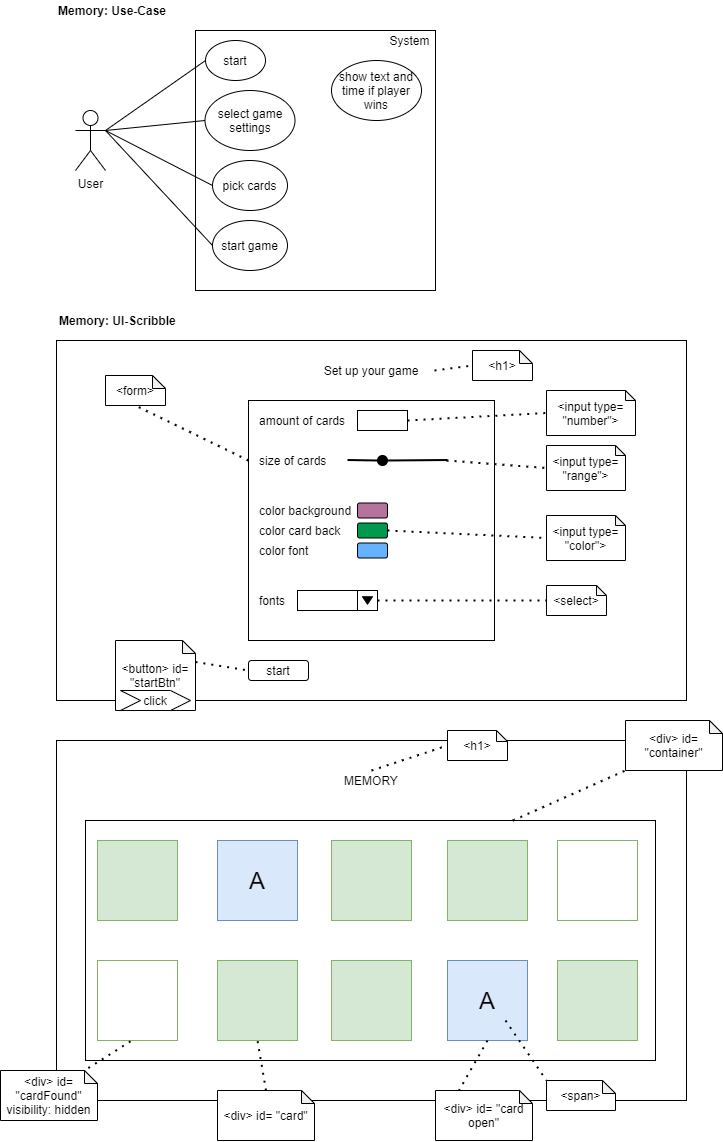

The diagram above was exported from draw.io. Its source (the exported page's mxGraphModel, read from the mxfile embedded in the PNG):
<mxGraphModel dx="1040" dy="564" grid="1" gridSize="10" guides="1" tooltips="1" connect="1" arrows="1" fold="1" page="1" pageScale="1" pageWidth="827" pageHeight="1169" math="0" shadow="0">
  <root>
    <mxCell id="0" />
    <mxCell id="1" parent="0" />
    <mxCell id="RDczoSwemIJg85LOjfA6-3" value="" style="rounded=0;whiteSpace=wrap;html=1;" parent="1" vertex="1">
      <mxGeometry x="101" y="760" width="630" height="360" as="geometry" />
    </mxCell>
    <mxCell id="M19fZitXeiY3bKuZrE85-4" value="" style="rounded=0;whiteSpace=wrap;html=1;fillColor=none;" vertex="1" parent="1">
      <mxGeometry x="130" y="840" width="570" height="240" as="geometry" />
    </mxCell>
    <mxCell id="RDczoSwemIJg85LOjfA6-1" value="&lt;b&gt;Memory: Use-Case&lt;/b&gt;" style="text;html=1;strokeColor=none;fillColor=none;align=left;verticalAlign=middle;whiteSpace=wrap;rounded=0;" parent="1" vertex="1">
      <mxGeometry x="101" y="20" width="120" height="20" as="geometry" />
    </mxCell>
    <mxCell id="RDczoSwemIJg85LOjfA6-2" value="" style="rounded=0;whiteSpace=wrap;html=1;" parent="1" vertex="1">
      <mxGeometry x="101" y="360" width="630" height="360" as="geometry" />
    </mxCell>
    <mxCell id="RDczoSwemIJg85LOjfA6-4" value="&amp;lt;h1&amp;gt;" style="shape=note;whiteSpace=wrap;html=1;backgroundOutline=1;darkOpacity=0.05;size=11;" parent="1" vertex="1">
      <mxGeometry x="492" y="750" width="60" height="30" as="geometry" />
    </mxCell>
    <mxCell id="RDczoSwemIJg85LOjfA6-5" value="MEMORY" style="text;html=1;strokeColor=none;fillColor=none;align=center;verticalAlign=middle;whiteSpace=wrap;rounded=0;" parent="1" vertex="1">
      <mxGeometry x="379" y="790" width="74" height="20" as="geometry" />
    </mxCell>
    <mxCell id="RDczoSwemIJg85LOjfA6-6" value="" style="whiteSpace=wrap;html=1;aspect=fixed;fillColor=#d5e8d4;strokeColor=#82b366;" parent="1" vertex="1">
      <mxGeometry x="376" y="860" width="80" height="80" as="geometry" />
    </mxCell>
    <mxCell id="RDczoSwemIJg85LOjfA6-7" value="" style="whiteSpace=wrap;html=1;aspect=fixed;fillColor=#d5e8d4;strokeColor=#82b366;" parent="1" vertex="1">
      <mxGeometry x="376" y="980" width="80" height="80" as="geometry" />
    </mxCell>
    <mxCell id="RDczoSwemIJg85LOjfA6-8" value="" style="whiteSpace=wrap;html=1;aspect=fixed;fillColor=#d5e8d4;strokeColor=#82b366;" parent="1" vertex="1">
      <mxGeometry x="492" y="860" width="80" height="80" as="geometry" />
    </mxCell>
    <mxCell id="RDczoSwemIJg85LOjfA6-9" value="" style="whiteSpace=wrap;html=1;aspect=fixed;strokeColor=#82b366;fillColor=none;" parent="1" vertex="1">
      <mxGeometry x="602" y="860" width="80" height="80" as="geometry" />
    </mxCell>
    <mxCell id="RDczoSwemIJg85LOjfA6-10" value="" style="whiteSpace=wrap;html=1;aspect=fixed;fillColor=#dae8fc;strokeColor=#6c8ebf;" parent="1" vertex="1">
      <mxGeometry x="492" y="980" width="80" height="80" as="geometry" />
    </mxCell>
    <mxCell id="RDczoSwemIJg85LOjfA6-11" value="" style="whiteSpace=wrap;html=1;aspect=fixed;fillColor=#d5e8d4;strokeColor=#82b366;" parent="1" vertex="1">
      <mxGeometry x="602" y="980" width="80" height="80" as="geometry" />
    </mxCell>
    <mxCell id="RDczoSwemIJg85LOjfA6-12" value="" style="whiteSpace=wrap;html=1;aspect=fixed;fillColor=#dae8fc;strokeColor=#6c8ebf;" parent="1" vertex="1">
      <mxGeometry x="262" y="860" width="80" height="80" as="geometry" />
    </mxCell>
    <mxCell id="RDczoSwemIJg85LOjfA6-13" value="" style="whiteSpace=wrap;html=1;aspect=fixed;fillColor=#d5e8d4;strokeColor=#82b366;" parent="1" vertex="1">
      <mxGeometry x="142" y="860" width="80" height="80" as="geometry" />
    </mxCell>
    <mxCell id="RDczoSwemIJg85LOjfA6-14" value="" style="whiteSpace=wrap;html=1;aspect=fixed;fillColor=#d5e8d4;strokeColor=#82b366;" parent="1" vertex="1">
      <mxGeometry x="262" y="980" width="80" height="80" as="geometry" />
    </mxCell>
    <mxCell id="RDczoSwemIJg85LOjfA6-15" value="" style="whiteSpace=wrap;html=1;aspect=fixed;strokeColor=#82b366;fillColor=none;" parent="1" vertex="1">
      <mxGeometry x="142" y="980" width="80" height="80" as="geometry" />
    </mxCell>
    <mxCell id="RDczoSwemIJg85LOjfA6-16" value="&lt;font style=&quot;font-size: 24px&quot;&gt;A&lt;/font&gt;" style="text;html=1;strokeColor=none;fillColor=none;align=center;verticalAlign=middle;whiteSpace=wrap;rounded=0;" parent="1" vertex="1">
      <mxGeometry x="287" y="890" width="30" height="20" as="geometry" />
    </mxCell>
    <mxCell id="RDczoSwemIJg85LOjfA6-17" value="&lt;font style=&quot;font-size: 24px&quot;&gt;A&lt;/font&gt;" style="text;html=1;strokeColor=none;fillColor=none;align=center;verticalAlign=middle;whiteSpace=wrap;rounded=0;" parent="1" vertex="1">
      <mxGeometry x="517" y="1010" width="30" height="20" as="geometry" />
    </mxCell>
    <mxCell id="RDczoSwemIJg85LOjfA6-18" value="" style="endArrow=none;dashed=1;html=1;dashPattern=1 3;strokeWidth=2;entryX=0;entryY=0.5;entryDx=0;entryDy=0;entryPerimeter=0;exitX=0.5;exitY=0;exitDx=0;exitDy=0;" parent="1" source="RDczoSwemIJg85LOjfA6-5" target="RDczoSwemIJg85LOjfA6-4" edge="1">
      <mxGeometry width="50" height="50" relative="1" as="geometry">
        <mxPoint x="372" y="710" as="sourcePoint" />
        <mxPoint x="422" y="660" as="targetPoint" />
      </mxGeometry>
    </mxCell>
    <mxCell id="RDczoSwemIJg85LOjfA6-19" value="&amp;lt;div&amp;gt; id= &quot;card open&quot;" style="shape=note;whiteSpace=wrap;html=1;backgroundOutline=1;darkOpacity=0.05;size=13;" parent="1" vertex="1">
      <mxGeometry x="480" y="1110" width="97" height="50" as="geometry" />
    </mxCell>
    <mxCell id="RDczoSwemIJg85LOjfA6-20" value="" style="endArrow=none;dashed=1;html=1;dashPattern=1 3;strokeWidth=2;entryX=0;entryY=0;entryDx=23.5;entryDy=0;entryPerimeter=0;exitX=0.5;exitY=1;exitDx=0;exitDy=0;" parent="1" source="RDczoSwemIJg85LOjfA6-10" target="RDczoSwemIJg85LOjfA6-19" edge="1">
      <mxGeometry width="50" height="50" relative="1" as="geometry">
        <mxPoint x="412" y="1200" as="sourcePoint" />
        <mxPoint x="462" y="1150" as="targetPoint" />
      </mxGeometry>
    </mxCell>
    <mxCell id="RDczoSwemIJg85LOjfA6-21" value="" style="rounded=0;whiteSpace=wrap;html=1;" parent="1" vertex="1">
      <mxGeometry x="293" y="420" width="246" height="240" as="geometry" />
    </mxCell>
    <mxCell id="RDczoSwemIJg85LOjfA6-22" value="Set up your game" style="text;html=1;strokeColor=none;fillColor=none;align=center;verticalAlign=middle;whiteSpace=wrap;rounded=0;" parent="1" vertex="1">
      <mxGeometry x="353" y="380" width="126" height="20" as="geometry" />
    </mxCell>
    <mxCell id="RDczoSwemIJg85LOjfA6-23" value="start" style="rounded=1;whiteSpace=wrap;html=1;" parent="1" vertex="1">
      <mxGeometry x="293" y="680" width="60" height="20" as="geometry" />
    </mxCell>
    <mxCell id="RDczoSwemIJg85LOjfA6-24" value="&amp;lt;button&amp;gt; id= &quot;startBtn&quot;" style="shape=note;whiteSpace=wrap;html=1;backgroundOutline=1;darkOpacity=0.05;size=13;" parent="1" vertex="1">
      <mxGeometry x="160" y="660" width="80" height="70" as="geometry" />
    </mxCell>
    <mxCell id="RDczoSwemIJg85LOjfA6-25" value="" style="endArrow=none;dashed=1;html=1;dashPattern=1 3;strokeWidth=2;entryX=0;entryY=0.5;entryDx=0;entryDy=0;exitX=0;exitY=0;exitDx=80;exitDy=21.5;exitPerimeter=0;" parent="1" source="RDczoSwemIJg85LOjfA6-24" target="RDczoSwemIJg85LOjfA6-23" edge="1">
      <mxGeometry width="50" height="50" relative="1" as="geometry">
        <mxPoint x="122" y="800" as="sourcePoint" />
        <mxPoint x="172" y="750" as="targetPoint" />
      </mxGeometry>
    </mxCell>
    <mxCell id="RDczoSwemIJg85LOjfA6-26" value="&amp;lt;h1&amp;gt;" style="shape=note;whiteSpace=wrap;html=1;backgroundOutline=1;darkOpacity=0.05;size=13;" parent="1" vertex="1">
      <mxGeometry x="517" y="370" width="60" height="30" as="geometry" />
    </mxCell>
    <mxCell id="RDczoSwemIJg85LOjfA6-27" value="" style="endArrow=none;dashed=1;html=1;dashPattern=1 3;strokeWidth=2;entryX=0;entryY=0.5;entryDx=0;entryDy=0;entryPerimeter=0;exitX=1;exitY=0.5;exitDx=0;exitDy=0;" parent="1" source="RDczoSwemIJg85LOjfA6-22" target="RDczoSwemIJg85LOjfA6-26" edge="1">
      <mxGeometry width="50" height="50" relative="1" as="geometry">
        <mxPoint x="292" y="330" as="sourcePoint" />
        <mxPoint x="342" y="280" as="targetPoint" />
      </mxGeometry>
    </mxCell>
    <mxCell id="RDczoSwemIJg85LOjfA6-29" value="amount of cards" style="text;html=1;strokeColor=none;fillColor=none;align=left;verticalAlign=middle;whiteSpace=wrap;rounded=0;" parent="1" vertex="1">
      <mxGeometry x="302" y="430" width="100" height="20" as="geometry" />
    </mxCell>
    <mxCell id="RDczoSwemIJg85LOjfA6-30" value="size of cards" style="text;html=1;strokeColor=none;fillColor=none;align=left;verticalAlign=middle;whiteSpace=wrap;rounded=0;" parent="1" vertex="1">
      <mxGeometry x="302" y="470" width="100" height="20" as="geometry" />
    </mxCell>
    <mxCell id="RDczoSwemIJg85LOjfA6-33" value="color background&lt;span style=&quot;color: rgba(0 , 0 , 0 , 0) ; font-family: monospace ; font-size: 0px&quot;&gt;%3CmxGraphModel%3E%3Croot%3E%3CmxCell%20id%3D%220%22%2F%3E%3CmxCell%20id%3D%221%22%20parent%3D%220%22%2F%3E%3CmxCell%20id%3D%222%22%20value%3D%22amount%20of%20cards%22%20style%3D%22text%3Bhtml%3D1%3BstrokeColor%3Dnone%3BfillColor%3Dnone%3Balign%3Dleft%3BverticalAlign%3Dmiddle%3BwhiteSpace%3Dwrap%3Brounded%3D0%3B%22%20vertex%3D%221%22%20parent%3D%221%22%3E%3CmxGeometry%20x%3D%22300%22%20y%3D%22190%22%20width%3D%22100%22%20height%3D%2220%22%20as%3D%22geometry%22%2F%3E%3C%2FmxCell%3E%3C%2Froot%3E%3C%2FmxGraphModel%3E&lt;/span&gt;" style="text;html=1;strokeColor=none;fillColor=none;align=left;verticalAlign=middle;whiteSpace=wrap;rounded=0;" parent="1" vertex="1">
      <mxGeometry x="302" y="520" width="100" height="20" as="geometry" />
    </mxCell>
    <mxCell id="RDczoSwemIJg85LOjfA6-34" value="color card back" style="text;html=1;strokeColor=none;fillColor=none;align=left;verticalAlign=middle;whiteSpace=wrap;rounded=0;" parent="1" vertex="1">
      <mxGeometry x="302" y="540" width="100" height="20" as="geometry" />
    </mxCell>
    <mxCell id="RDczoSwemIJg85LOjfA6-35" value="color font" style="text;html=1;strokeColor=none;fillColor=none;align=left;verticalAlign=middle;whiteSpace=wrap;rounded=0;" parent="1" vertex="1">
      <mxGeometry x="302" y="560" width="100" height="20" as="geometry" />
    </mxCell>
    <mxCell id="RDczoSwemIJg85LOjfA6-36" value="fonts" style="text;html=1;strokeColor=none;fillColor=none;align=left;verticalAlign=middle;whiteSpace=wrap;rounded=0;" parent="1" vertex="1">
      <mxGeometry x="302" y="610" width="100" height="20" as="geometry" />
    </mxCell>
    <mxCell id="RDczoSwemIJg85LOjfA6-37" style="edgeStyle=orthogonalEdgeStyle;rounded=0;orthogonalLoop=1;jettySize=auto;html=1;exitX=0.5;exitY=1;exitDx=0;exitDy=0;" parent="1" source="RDczoSwemIJg85LOjfA6-21" target="RDczoSwemIJg85LOjfA6-21" edge="1">
      <mxGeometry relative="1" as="geometry" />
    </mxCell>
    <mxCell id="RDczoSwemIJg85LOjfA6-38" value="" style="rounded=0;whiteSpace=wrap;html=1;" parent="1" vertex="1">
      <mxGeometry x="402" y="430" width="50" height="20" as="geometry" />
    </mxCell>
    <mxCell id="RDczoSwemIJg85LOjfA6-41" value="" style="endArrow=none;html=1;strokeColor=#000000;strokeWidth=2;startArrow=none;" parent="1" source="RDczoSwemIJg85LOjfA6-42" edge="1">
      <mxGeometry width="50" height="50" relative="1" as="geometry">
        <mxPoint x="392" y="479.5" as="sourcePoint" />
        <mxPoint x="492" y="479.5" as="targetPoint" />
      </mxGeometry>
    </mxCell>
    <mxCell id="RDczoSwemIJg85LOjfA6-42" value="" style="ellipse;whiteSpace=wrap;html=1;aspect=fixed;fillColor=#000000;" parent="1" vertex="1">
      <mxGeometry x="422" y="475" width="10" height="10" as="geometry" />
    </mxCell>
    <mxCell id="RDczoSwemIJg85LOjfA6-43" value="" style="endArrow=none;html=1;strokeColor=#000000;strokeWidth=2;" parent="1" target="RDczoSwemIJg85LOjfA6-42" edge="1">
      <mxGeometry width="50" height="50" relative="1" as="geometry">
        <mxPoint x="392" y="479.5" as="sourcePoint" />
        <mxPoint x="492" y="479.5" as="targetPoint" />
      </mxGeometry>
    </mxCell>
    <mxCell id="RDczoSwemIJg85LOjfA6-44" value="" style="rounded=1;whiteSpace=wrap;html=1;fillColor=#B5739D;" parent="1" vertex="1">
      <mxGeometry x="402" y="522.5" width="30" height="15" as="geometry" />
    </mxCell>
    <mxCell id="RDczoSwemIJg85LOjfA6-45" value="" style="rounded=1;whiteSpace=wrap;html=1;fillColor=#00994D;" parent="1" vertex="1">
      <mxGeometry x="402" y="542.5" width="30" height="15" as="geometry" />
    </mxCell>
    <mxCell id="RDczoSwemIJg85LOjfA6-46" value="" style="rounded=1;whiteSpace=wrap;html=1;fillColor=#66B2FF;" parent="1" vertex="1">
      <mxGeometry x="402" y="562.5" width="30" height="15" as="geometry" />
    </mxCell>
    <mxCell id="RDczoSwemIJg85LOjfA6-47" value="" style="rounded=0;whiteSpace=wrap;html=1;fillColor=none;" parent="1" vertex="1">
      <mxGeometry x="342" y="610" width="80" height="20" as="geometry" />
    </mxCell>
    <mxCell id="RDczoSwemIJg85LOjfA6-48" value="" style="rounded=0;whiteSpace=wrap;html=1;fillColor=none;" parent="1" vertex="1">
      <mxGeometry x="402" y="610" width="20" height="20" as="geometry" />
    </mxCell>
    <mxCell id="RDczoSwemIJg85LOjfA6-49" value="" style="triangle;whiteSpace=wrap;html=1;rotation=90;fillColor=#000000;" parent="1" vertex="1">
      <mxGeometry x="408.25" y="615" width="7.5" height="10" as="geometry" />
    </mxCell>
    <mxCell id="RDczoSwemIJg85LOjfA6-51" value="&amp;lt;input type= &quot;number&quot;&amp;gt;" style="shape=note;whiteSpace=wrap;html=1;backgroundOutline=1;darkOpacity=0.05;size=10;" parent="1" vertex="1">
      <mxGeometry x="591" y="410" width="89" height="45" as="geometry" />
    </mxCell>
    <mxCell id="RDczoSwemIJg85LOjfA6-52" value="&amp;lt;input type= &quot;range&quot;&amp;gt;" style="shape=note;whiteSpace=wrap;html=1;backgroundOutline=1;darkOpacity=0.05;size=10;" parent="1" vertex="1">
      <mxGeometry x="591" y="465" width="79" height="45" as="geometry" />
    </mxCell>
    <mxCell id="RDczoSwemIJg85LOjfA6-53" value="&amp;lt;input type= &quot;color&quot;&amp;gt;" style="shape=note;whiteSpace=wrap;html=1;backgroundOutline=1;darkOpacity=0.05;size=10;" parent="1" vertex="1">
      <mxGeometry x="591" y="535" width="79" height="45" as="geometry" />
    </mxCell>
    <mxCell id="RDczoSwemIJg85LOjfA6-54" value="&amp;lt;select&amp;gt;" style="shape=note;whiteSpace=wrap;html=1;backgroundOutline=1;darkOpacity=0.05;size=10;" parent="1" vertex="1">
      <mxGeometry x="591" y="605" width="60" height="30" as="geometry" />
    </mxCell>
    <mxCell id="RDczoSwemIJg85LOjfA6-55" value="" style="endArrow=none;dashed=1;html=1;dashPattern=1 3;strokeWidth=2;entryX=0;entryY=0.5;entryDx=0;entryDy=0;entryPerimeter=0;exitX=1;exitY=0.5;exitDx=0;exitDy=0;" parent="1" source="RDczoSwemIJg85LOjfA6-38" target="RDczoSwemIJg85LOjfA6-51" edge="1">
      <mxGeometry width="50" height="50" relative="1" as="geometry">
        <mxPoint x="161" y="520" as="sourcePoint" />
        <mxPoint x="211" y="470" as="targetPoint" />
      </mxGeometry>
    </mxCell>
    <mxCell id="RDczoSwemIJg85LOjfA6-56" value="" style="endArrow=none;dashed=1;html=1;dashPattern=1 3;strokeWidth=2;entryX=0;entryY=0.5;entryDx=0;entryDy=0;entryPerimeter=0;" parent="1" target="RDczoSwemIJg85LOjfA6-52" edge="1">
      <mxGeometry width="50" height="50" relative="1" as="geometry">
        <mxPoint x="491" y="480" as="sourcePoint" />
        <mxPoint x="211" y="510" as="targetPoint" />
      </mxGeometry>
    </mxCell>
    <mxCell id="RDczoSwemIJg85LOjfA6-57" value="" style="endArrow=none;dashed=1;html=1;dashPattern=1 3;strokeWidth=2;entryX=0;entryY=0.5;entryDx=0;entryDy=0;entryPerimeter=0;exitX=1;exitY=0.5;exitDx=0;exitDy=0;" parent="1" source="RDczoSwemIJg85LOjfA6-45" target="RDczoSwemIJg85LOjfA6-53" edge="1">
      <mxGeometry width="50" height="50" relative="1" as="geometry">
        <mxPoint x="461" y="620" as="sourcePoint" />
        <mxPoint x="511" y="570" as="targetPoint" />
      </mxGeometry>
    </mxCell>
    <mxCell id="RDczoSwemIJg85LOjfA6-58" value="" style="endArrow=none;dashed=1;html=1;dashPattern=1 3;strokeWidth=2;entryX=0;entryY=0.5;entryDx=0;entryDy=0;entryPerimeter=0;exitX=1;exitY=0.5;exitDx=0;exitDy=0;" parent="1" source="RDczoSwemIJg85LOjfA6-48" target="RDczoSwemIJg85LOjfA6-54" edge="1">
      <mxGeometry width="50" height="50" relative="1" as="geometry">
        <mxPoint x="151" y="590" as="sourcePoint" />
        <mxPoint x="201" y="540" as="targetPoint" />
      </mxGeometry>
    </mxCell>
    <mxCell id="RDczoSwemIJg85LOjfA6-59" value="&lt;b&gt;Memory: UI-Scribble&lt;/b&gt;" style="text;html=1;strokeColor=none;fillColor=none;align=left;verticalAlign=middle;whiteSpace=wrap;rounded=0;" parent="1" vertex="1">
      <mxGeometry x="102" y="330" width="120" height="20" as="geometry" />
    </mxCell>
    <mxCell id="RDczoSwemIJg85LOjfA6-60" value="User" style="shape=umlActor;verticalLabelPosition=bottom;verticalAlign=top;html=1;outlineConnect=0;fillColor=none;" parent="1" vertex="1">
      <mxGeometry x="120" y="130" width="30" height="60" as="geometry" />
    </mxCell>
    <mxCell id="RDczoSwemIJg85LOjfA6-61" value="" style="rounded=0;whiteSpace=wrap;html=1;fillColor=none;" parent="1" vertex="1">
      <mxGeometry x="240" y="50" width="240" height="260" as="geometry" />
    </mxCell>
    <mxCell id="RDczoSwemIJg85LOjfA6-62" value="System" style="text;html=1;strokeColor=none;fillColor=none;align=center;verticalAlign=middle;whiteSpace=wrap;rounded=0;" parent="1" vertex="1">
      <mxGeometry x="430" y="50" width="49" height="20" as="geometry" />
    </mxCell>
    <mxCell id="RDczoSwemIJg85LOjfA6-65" value="start" style="ellipse;whiteSpace=wrap;html=1;fillColor=none;" parent="1" vertex="1">
      <mxGeometry x="250" y="60" width="60" height="40" as="geometry" />
    </mxCell>
    <mxCell id="RDczoSwemIJg85LOjfA6-66" value="select game settings" style="ellipse;whiteSpace=wrap;html=1;fillColor=none;" parent="1" vertex="1">
      <mxGeometry x="249.5" y="110" width="90" height="60" as="geometry" />
    </mxCell>
    <mxCell id="RDczoSwemIJg85LOjfA6-67" value="pick cards" style="ellipse;whiteSpace=wrap;html=1;fillColor=none;" parent="1" vertex="1">
      <mxGeometry x="257" y="180" width="75" height="50" as="geometry" />
    </mxCell>
    <mxCell id="RDczoSwemIJg85LOjfA6-68" value="" style="endArrow=none;html=1;strokeColor=#000000;strokeWidth=1;entryX=0;entryY=0.5;entryDx=0;entryDy=0;exitX=1;exitY=0.3333333333333333;exitDx=0;exitDy=0;exitPerimeter=0;" parent="1" source="RDczoSwemIJg85LOjfA6-60" target="RDczoSwemIJg85LOjfA6-65" edge="1">
      <mxGeometry width="50" height="50" relative="1" as="geometry">
        <mxPoint x="170" y="150" as="sourcePoint" />
        <mxPoint x="220" y="100" as="targetPoint" />
      </mxGeometry>
    </mxCell>
    <mxCell id="RDczoSwemIJg85LOjfA6-69" value="" style="endArrow=none;html=1;strokeColor=#000000;strokeWidth=1;entryX=0;entryY=0.5;entryDx=0;entryDy=0;" parent="1" target="RDczoSwemIJg85LOjfA6-66" edge="1">
      <mxGeometry width="50" height="50" relative="1" as="geometry">
        <mxPoint x="150" y="150" as="sourcePoint" />
        <mxPoint x="130" y="260" as="targetPoint" />
      </mxGeometry>
    </mxCell>
    <mxCell id="RDczoSwemIJg85LOjfA6-70" value="" style="endArrow=none;html=1;strokeColor=#000000;strokeWidth=1;entryX=0;entryY=0.5;entryDx=0;entryDy=0;" parent="1" target="RDczoSwemIJg85LOjfA6-67" edge="1">
      <mxGeometry width="50" height="50" relative="1" as="geometry">
        <mxPoint x="150" y="150" as="sourcePoint" />
        <mxPoint x="170" y="220" as="targetPoint" />
      </mxGeometry>
    </mxCell>
    <mxCell id="RDczoSwemIJg85LOjfA6-71" value="start game" style="ellipse;whiteSpace=wrap;html=1;fillColor=none;" parent="1" vertex="1">
      <mxGeometry x="257" y="240" width="75" height="50" as="geometry" />
    </mxCell>
    <mxCell id="RDczoSwemIJg85LOjfA6-72" value="" style="endArrow=none;html=1;strokeColor=#000000;strokeWidth=1;entryX=0;entryY=0.5;entryDx=0;entryDy=0;exitX=1;exitY=0.3333333333333333;exitDx=0;exitDy=0;exitPerimeter=0;" parent="1" source="RDczoSwemIJg85LOjfA6-60" target="RDczoSwemIJg85LOjfA6-71" edge="1">
      <mxGeometry width="50" height="50" relative="1" as="geometry">
        <mxPoint x="110" y="280" as="sourcePoint" />
        <mxPoint x="160" y="230" as="targetPoint" />
      </mxGeometry>
    </mxCell>
    <mxCell id="RDczoSwemIJg85LOjfA6-73" value="show text and time if player wins" style="ellipse;whiteSpace=wrap;html=1;fillColor=none;" parent="1" vertex="1">
      <mxGeometry x="376" y="80" width="90" height="60" as="geometry" />
    </mxCell>
    <mxCell id="RDczoSwemIJg85LOjfA6-74" value="&amp;lt;form&amp;gt;" style="shape=note;whiteSpace=wrap;html=1;backgroundOutline=1;darkOpacity=0.05;size=13;" parent="1" vertex="1">
      <mxGeometry x="150" y="395" width="60" height="30" as="geometry" />
    </mxCell>
    <mxCell id="RDczoSwemIJg85LOjfA6-75" value="" style="endArrow=none;dashed=1;html=1;dashPattern=1 3;strokeWidth=2;entryX=0.5;entryY=1;entryDx=0;entryDy=0;entryPerimeter=0;exitX=0;exitY=0.25;exitDx=0;exitDy=0;" parent="1" source="RDczoSwemIJg85LOjfA6-21" target="RDczoSwemIJg85LOjfA6-74" edge="1">
      <mxGeometry width="50" height="50" relative="1" as="geometry">
        <mxPoint x="160" y="520" as="sourcePoint" />
        <mxPoint x="210" y="470" as="targetPoint" />
      </mxGeometry>
    </mxCell>
    <mxCell id="M19fZitXeiY3bKuZrE85-1" value="&amp;lt;div&amp;gt; id= &quot;card&quot;" style="shape=note;whiteSpace=wrap;html=1;backgroundOutline=1;darkOpacity=0.05;size=13;" vertex="1" parent="1">
      <mxGeometry x="262" y="1110" width="97" height="50" as="geometry" />
    </mxCell>
    <mxCell id="M19fZitXeiY3bKuZrE85-2" value="" style="endArrow=none;dashed=1;html=1;dashPattern=1 3;strokeWidth=2;entryX=0.5;entryY=1;entryDx=0;entryDy=0;exitX=0.5;exitY=0;exitDx=0;exitDy=0;exitPerimeter=0;" edge="1" parent="1" source="M19fZitXeiY3bKuZrE85-1" target="RDczoSwemIJg85LOjfA6-14">
      <mxGeometry width="50" height="50" relative="1" as="geometry">
        <mxPoint x="80" y="1210" as="sourcePoint" />
        <mxPoint x="130" y="1160" as="targetPoint" />
      </mxGeometry>
    </mxCell>
    <mxCell id="M19fZitXeiY3bKuZrE85-3" value="click" style="shape=step;perimeter=stepPerimeter;whiteSpace=wrap;html=1;fixedSize=1;" vertex="1" parent="1">
      <mxGeometry x="165" y="710" width="70" height="20" as="geometry" />
    </mxCell>
    <mxCell id="M19fZitXeiY3bKuZrE85-5" value="&amp;lt;div&amp;gt; id= &quot;container&quot;" style="shape=note;whiteSpace=wrap;html=1;backgroundOutline=1;darkOpacity=0.05;size=13;" vertex="1" parent="1">
      <mxGeometry x="670" y="740" width="97" height="50" as="geometry" />
    </mxCell>
    <mxCell id="M19fZitXeiY3bKuZrE85-6" value="" style="endArrow=none;dashed=1;html=1;dashPattern=1 3;strokeWidth=2;entryX=0;entryY=1;entryDx=0;entryDy=0;entryPerimeter=0;exitX=0.75;exitY=0;exitDx=0;exitDy=0;" edge="1" parent="1" source="M19fZitXeiY3bKuZrE85-4" target="M19fZitXeiY3bKuZrE85-5">
      <mxGeometry width="50" height="50" relative="1" as="geometry">
        <mxPoint x="590" y="830" as="sourcePoint" />
        <mxPoint x="640" y="780" as="targetPoint" />
      </mxGeometry>
    </mxCell>
    <mxCell id="M19fZitXeiY3bKuZrE85-7" value="&amp;lt;span&amp;gt;" style="shape=note;whiteSpace=wrap;html=1;backgroundOutline=1;darkOpacity=0.05;size=13;" vertex="1" parent="1">
      <mxGeometry x="591" y="1100" width="69" height="30" as="geometry" />
    </mxCell>
    <mxCell id="M19fZitXeiY3bKuZrE85-8" value="" style="endArrow=none;dashed=1;html=1;dashPattern=1 3;strokeWidth=2;entryX=0;entryY=0;entryDx=0;entryDy=0;entryPerimeter=0;" edge="1" parent="1" target="M19fZitXeiY3bKuZrE85-7">
      <mxGeometry width="50" height="50" relative="1" as="geometry">
        <mxPoint x="550" y="1040" as="sourcePoint" />
        <mxPoint x="440" y="1110" as="targetPoint" />
      </mxGeometry>
    </mxCell>
    <mxCell id="M19fZitXeiY3bKuZrE85-9" value="&amp;lt;div&amp;gt; id= &quot;cardFound&quot; visibility: hidden" style="shape=note;whiteSpace=wrap;html=1;backgroundOutline=1;darkOpacity=0.05;size=13;" vertex="1" parent="1">
      <mxGeometry x="45" y="1090" width="97" height="50" as="geometry" />
    </mxCell>
    <mxCell id="M19fZitXeiY3bKuZrE85-10" value="" style="endArrow=none;dashed=1;html=1;dashPattern=1 3;strokeWidth=2;entryX=0;entryY=0;entryDx=84;entryDy=0;entryPerimeter=0;exitX=0.413;exitY=1.01;exitDx=0;exitDy=0;exitPerimeter=0;" edge="1" parent="1" source="RDczoSwemIJg85LOjfA6-15" target="M19fZitXeiY3bKuZrE85-9">
      <mxGeometry width="50" height="50" relative="1" as="geometry">
        <mxPoint x="10" y="1060" as="sourcePoint" />
        <mxPoint x="60" y="1010" as="targetPoint" />
      </mxGeometry>
    </mxCell>
  </root>
</mxGraphModel>